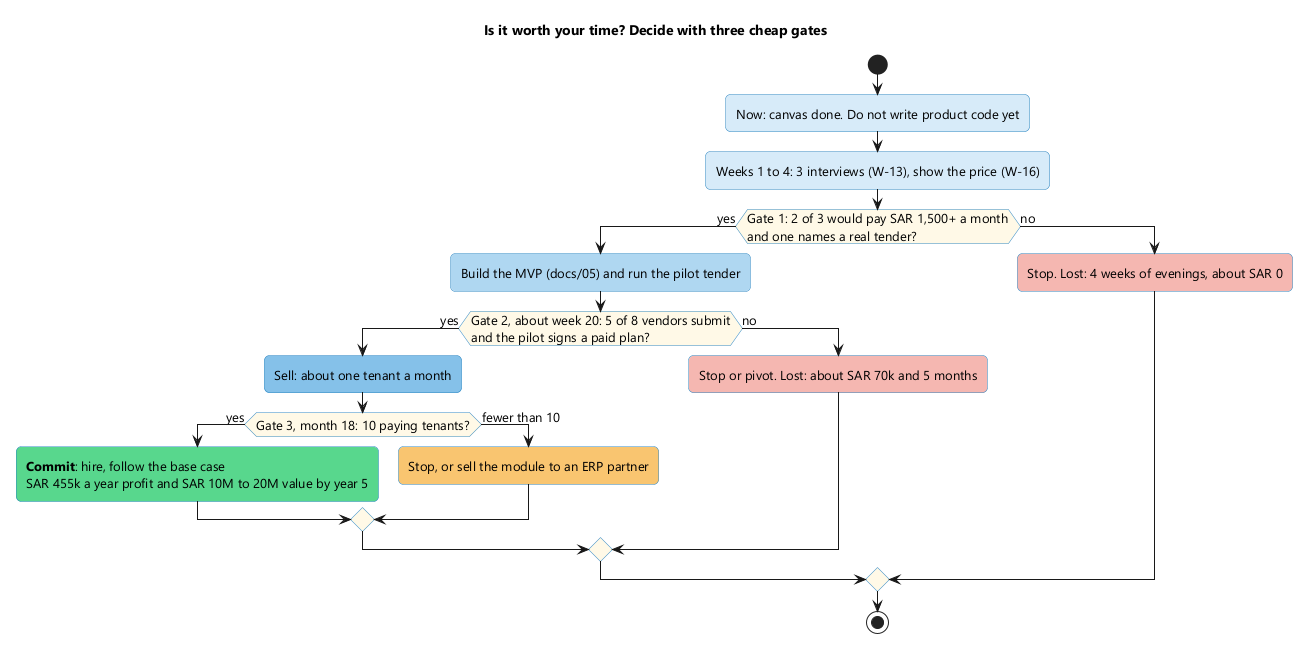

The diagram above was rendered by PlantUML. Its source (embedded in the PNG):
@startuml
!include _style.iuml
skinparam activity {
  BackgroundColor #EBF5FB
  BorderColor #2E86C1
  DiamondBackgroundColor #FEF9E7
}
title Is it worth your time? Decide with three cheap gates
start
:Now: canvas done. Do not write product code yet; <<#D6EAF8>>
:Weeks 1 to 4: 3 interviews (W-13), show the price (W-16); <<#D6EAF8>>
if (Gate 1: 2 of 3 would pay SAR 1,500+ a month\nand one names a real tender?) then (yes)
  :Build the MVP (docs/05) and run the pilot tender; <<#AED6F1>>
  if (Gate 2, about week 20: 5 of 8 vendors submit\nand the pilot signs a paid plan?) then (yes)
    :Sell: about one tenant a month; <<#85C1E9>>
    if (Gate 3, month 18: 10 paying tenants?) then (yes)
      :**Commit**: hire, follow the base case
      SAR 455k a year profit and SAR 10M to 20M value by year 5; <<#58D68D>>
    else (fewer than 10)
      :Stop, or sell the module to an ERP partner; <<#F8C471>>
    endif
  else (no)
    :Stop or pivot. Lost: about SAR 70k and 5 months; <<#F5B7B1>>
  endif
else (no)
  :Stop. Lost: 4 weeks of evenings, about SAR 0; <<#F5B7B1>>
endif
stop
@enduml